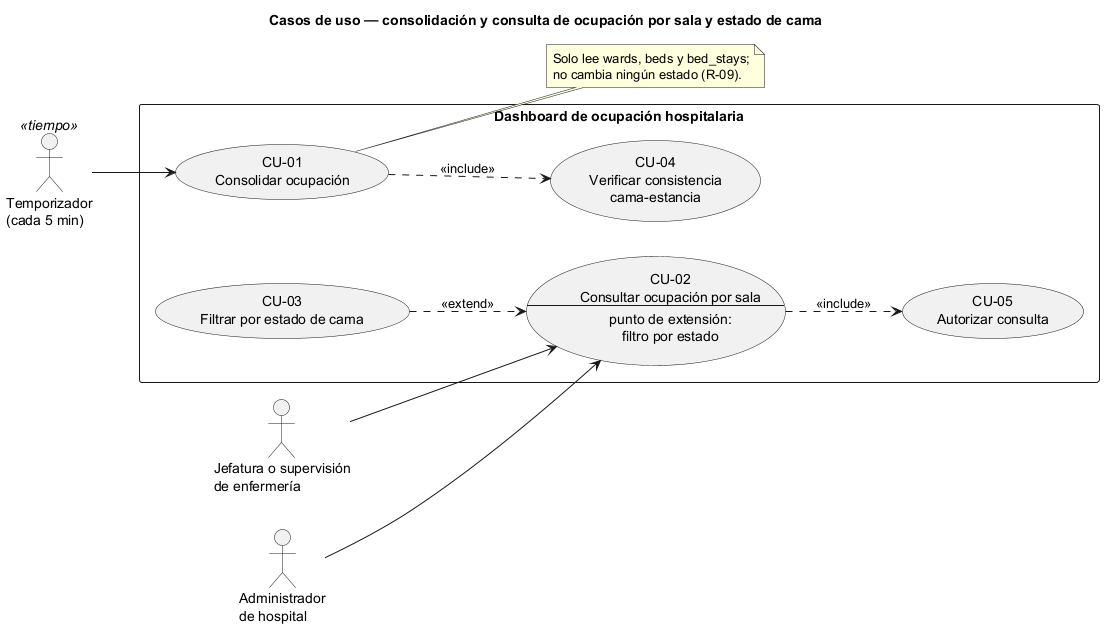

The diagram above was rendered by PlantUML. Its source (embedded in the PNG):
@startuml semana-01-casos-de-uso
' Semana 1 — Dashboard de ocupación hospitalaria (tarea Odoo 2488)
title Casos de uso — consolidación y consulta de ocupación por sala y estado de cama
left to right direction
skinparam packageStyle rectangle

actor "Temporizador\n(cada 5 min)" <<tiempo>> as T
actor "Jefatura o supervisión\nde enfermería" as J
actor "Administrador\nde hospital" as A

rectangle "Dashboard de ocupación hospitalaria" {
  usecase "CU-01\nConsolidar ocupación" as CU01
  usecase "CU-02\nConsultar ocupación por sala\n--\npunto de extensión:\nfiltro por estado" as CU02
  usecase "CU-03\nFiltrar por estado de cama" as CU03
  usecase "CU-04\nVerificar consistencia\ncama-estancia" as CU04
  usecase "CU-05\nAutorizar consulta" as CU05
}

T --> CU01
J --> CU02
A --> CU02

CU01 ..> CU04 : <<include>>
CU02 ..> CU05 : <<include>>
CU03 ..> CU02 : <<extend>>

note right of CU01
  Solo lee wards, beds y bed_stays;
  no cambia ningún estado (R-09).
end note
@enduml